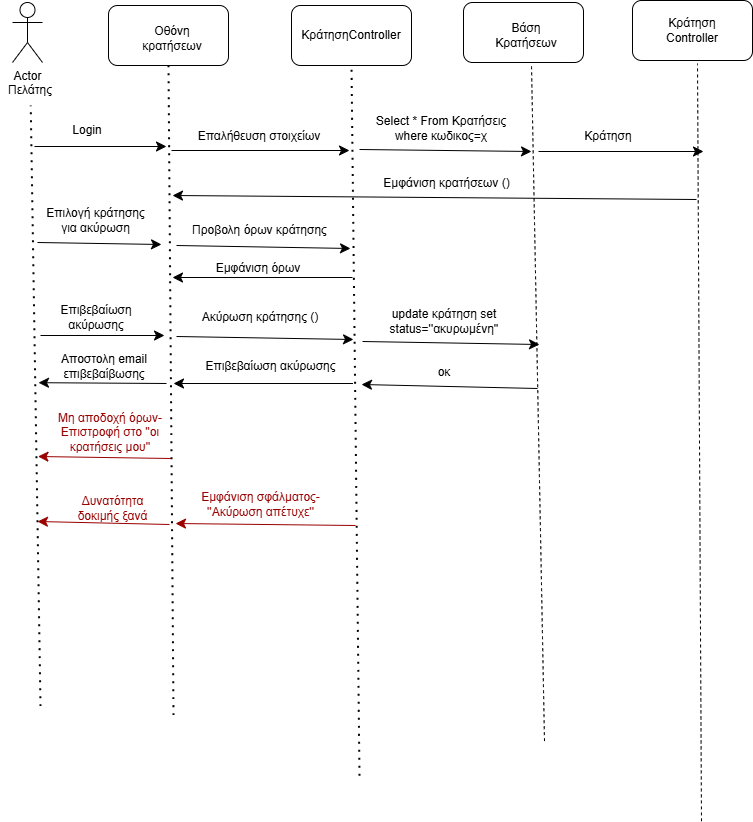

The diagram above was exported from draw.io. Its source (the exported page's mxGraphModel, read from the mxfile embedded in the PNG):
<mxGraphModel dx="678" dy="1386" grid="0" gridSize="10" guides="1" tooltips="1" connect="1" arrows="1" fold="1" page="0" pageScale="1" pageWidth="827" pageHeight="1169" math="0" shadow="0">
  <root>
    <mxCell id="0" />
    <mxCell id="1" parent="0" />
    <mxCell id="OrBmVlABUPjKcZAn9zCk-74" value="Actor" style="shape=umlActor;verticalLabelPosition=bottom;verticalAlign=top;html=1;outlineConnect=0;" vertex="1" parent="1">
      <mxGeometry x="-163" y="-567" width="30" height="60" as="geometry" />
    </mxCell>
    <mxCell id="OrBmVlABUPjKcZAn9zCk-75" value="Πελάτης" style="text;html=1;align=center;verticalAlign=middle;whiteSpace=wrap;rounded=0;" vertex="1" parent="1">
      <mxGeometry x="-175" y="-494" width="60" height="30" as="geometry" />
    </mxCell>
    <mxCell id="OrBmVlABUPjKcZAn9zCk-76" style="edgeStyle=none;curved=1;rounded=0;orthogonalLoop=1;jettySize=auto;html=1;exitX=0.25;exitY=1;exitDx=0;exitDy=0;fontSize=12;startSize=8;endSize=8;" edge="1" parent="1" source="OrBmVlABUPjKcZAn9zCk-75" target="OrBmVlABUPjKcZAn9zCk-75">
      <mxGeometry relative="1" as="geometry" />
    </mxCell>
    <mxCell id="OrBmVlABUPjKcZAn9zCk-77" value="" style="rounded=1;whiteSpace=wrap;html=1;" vertex="1" parent="1">
      <mxGeometry x="-67" y="-564" width="120" height="60" as="geometry" />
    </mxCell>
    <mxCell id="OrBmVlABUPjKcZAn9zCk-79" value="Οθόνη κρατήσεων" style="text;html=1;align=center;verticalAlign=middle;whiteSpace=wrap;rounded=0;" vertex="1" parent="1">
      <mxGeometry x="-42" y="-546" width="78" height="30" as="geometry" />
    </mxCell>
    <mxCell id="OrBmVlABUPjKcZAn9zCk-80" value="" style="rounded=1;whiteSpace=wrap;html=1;" vertex="1" parent="1">
      <mxGeometry x="116" y="-564" width="120" height="60" as="geometry" />
    </mxCell>
    <mxCell id="OrBmVlABUPjKcZAn9zCk-81" value="ΚράτησηController" style="text;html=1;align=center;verticalAlign=middle;whiteSpace=wrap;rounded=0;" vertex="1" parent="1">
      <mxGeometry x="146" y="-549" width="60" height="30" as="geometry" />
    </mxCell>
    <mxCell id="OrBmVlABUPjKcZAn9zCk-82" value="" style="rounded=1;whiteSpace=wrap;html=1;" vertex="1" parent="1">
      <mxGeometry x="288" y="-567" width="120" height="60" as="geometry" />
    </mxCell>
    <mxCell id="OrBmVlABUPjKcZAn9zCk-83" value="Bάση Κρατήσεων" style="text;html=1;align=center;verticalAlign=middle;whiteSpace=wrap;rounded=0;" vertex="1" parent="1">
      <mxGeometry x="321" y="-549" width="60" height="30" as="geometry" />
    </mxCell>
    <mxCell id="OrBmVlABUPjKcZAn9zCk-84" value="" style="rounded=1;whiteSpace=wrap;html=1;" vertex="1" parent="1">
      <mxGeometry x="457" y="-569" width="120" height="60" as="geometry" />
    </mxCell>
    <mxCell id="OrBmVlABUPjKcZAn9zCk-85" value="Κράτηση Controller" style="text;html=1;align=center;verticalAlign=middle;whiteSpace=wrap;rounded=0;" vertex="1" parent="1">
      <mxGeometry x="487" y="-554" width="60" height="30" as="geometry" />
    </mxCell>
    <mxCell id="OrBmVlABUPjKcZAn9zCk-86" value="" style="endArrow=none;dashed=1;html=1;dashPattern=1 3;strokeWidth=2;rounded=0;fontSize=12;startSize=8;endSize=8;curved=1;" edge="1" parent="1" target="OrBmVlABUPjKcZAn9zCk-75">
      <mxGeometry width="50" height="50" relative="1" as="geometry">
        <mxPoint x="-135" y="136.5999755859375" as="sourcePoint" />
        <mxPoint x="-10" y="-313" as="targetPoint" />
      </mxGeometry>
    </mxCell>
    <mxCell id="OrBmVlABUPjKcZAn9zCk-87" value="" style="endArrow=none;dashed=1;html=1;dashPattern=1 3;strokeWidth=2;rounded=0;fontSize=12;startSize=8;endSize=8;curved=1;entryX=0.5;entryY=1;entryDx=0;entryDy=0;" edge="1" parent="1" target="OrBmVlABUPjKcZAn9zCk-77">
      <mxGeometry width="50" height="50" relative="1" as="geometry">
        <mxPoint x="-2" y="145.5999755859375" as="sourcePoint" />
        <mxPoint x="-10" y="-264" as="targetPoint" />
      </mxGeometry>
    </mxCell>
    <mxCell id="OrBmVlABUPjKcZAn9zCk-88" value="" style="endArrow=none;dashed=1;html=1;dashPattern=1 3;strokeWidth=2;rounded=0;fontSize=12;startSize=8;endSize=8;curved=1;entryX=0.5;entryY=1;entryDx=0;entryDy=0;" edge="1" parent="1" target="OrBmVlABUPjKcZAn9zCk-80">
      <mxGeometry width="50" height="50" relative="1" as="geometry">
        <mxPoint x="184" y="206.20001220703125" as="sourcePoint" />
        <mxPoint x="-10" y="-357" as="targetPoint" />
      </mxGeometry>
    </mxCell>
    <mxCell id="OrBmVlABUPjKcZAn9zCk-89" value="" style="endArrow=none;dashed=1;html=1;rounded=0;fontSize=12;startSize=8;endSize=8;curved=1;" edge="1" parent="1">
      <mxGeometry width="50" height="50" relative="1" as="geometry">
        <mxPoint x="369" y="171.60003662109375" as="sourcePoint" />
        <mxPoint x="356" y="-504" as="targetPoint" />
      </mxGeometry>
    </mxCell>
    <mxCell id="OrBmVlABUPjKcZAn9zCk-90" value="" style="endArrow=none;dashed=1;html=1;rounded=0;fontSize=12;startSize=8;endSize=8;curved=1;" edge="1" parent="1">
      <mxGeometry width="50" height="50" relative="1" as="geometry">
        <mxPoint x="526" y="251.7999267578125" as="sourcePoint" />
        <mxPoint x="522" y="-506" as="targetPoint" />
      </mxGeometry>
    </mxCell>
    <mxCell id="OrBmVlABUPjKcZAn9zCk-91" value="" style="endArrow=classic;html=1;rounded=0;fontSize=12;startSize=8;endSize=8;curved=1;" edge="1" parent="1">
      <mxGeometry width="50" height="50" relative="1" as="geometry">
        <mxPoint x="-141" y="-423" as="sourcePoint" />
        <mxPoint x="-9" y="-423" as="targetPoint" />
      </mxGeometry>
    </mxCell>
    <mxCell id="OrBmVlABUPjKcZAn9zCk-92" value="Login" style="text;html=1;align=center;verticalAlign=middle;whiteSpace=wrap;rounded=0;" vertex="1" parent="1">
      <mxGeometry x="-118" y="-454" width="60" height="30" as="geometry" />
    </mxCell>
    <mxCell id="OrBmVlABUPjKcZAn9zCk-93" value="" style="endArrow=classic;html=1;rounded=0;fontSize=12;startSize=8;endSize=8;curved=1;" edge="1" parent="1">
      <mxGeometry width="50" height="50" relative="1" as="geometry">
        <mxPoint x="-4" y="-419" as="sourcePoint" />
        <mxPoint x="174" y="-419" as="targetPoint" />
      </mxGeometry>
    </mxCell>
    <mxCell id="OrBmVlABUPjKcZAn9zCk-94" value="Επαλήθευση στοιχείων" style="text;html=1;align=center;verticalAlign=middle;whiteSpace=wrap;rounded=0;" vertex="1" parent="1">
      <mxGeometry x="18" y="-448" width="132" height="30" as="geometry" />
    </mxCell>
    <mxCell id="OrBmVlABUPjKcZAn9zCk-95" value="" style="endArrow=classic;html=1;rounded=0;fontSize=12;startSize=8;endSize=8;curved=1;" edge="1" parent="1">
      <mxGeometry width="50" height="50" relative="1" as="geometry">
        <mxPoint x="184" y="-420" as="sourcePoint" />
        <mxPoint x="356" y="-418" as="targetPoint" />
      </mxGeometry>
    </mxCell>
    <mxCell id="OrBmVlABUPjKcZAn9zCk-96" value="Select * From Κρατήσεις where κωδικος=χ" style="text;html=1;align=center;verticalAlign=middle;whiteSpace=wrap;rounded=0;" vertex="1" parent="1">
      <mxGeometry x="193" y="-456" width="146" height="30" as="geometry" />
    </mxCell>
    <mxCell id="OrBmVlABUPjKcZAn9zCk-97" value="" style="endArrow=classic;html=1;rounded=0;fontSize=12;startSize=8;endSize=8;curved=1;" edge="1" parent="1">
      <mxGeometry width="50" height="50" relative="1" as="geometry">
        <mxPoint x="363" y="-418" as="sourcePoint" />
        <mxPoint x="528" y="-418" as="targetPoint" />
      </mxGeometry>
    </mxCell>
    <mxCell id="OrBmVlABUPjKcZAn9zCk-98" value="Κράτηση" style="text;html=1;align=center;verticalAlign=middle;whiteSpace=wrap;rounded=0;" vertex="1" parent="1">
      <mxGeometry x="403" y="-448" width="60" height="30" as="geometry" />
    </mxCell>
    <mxCell id="OrBmVlABUPjKcZAn9zCk-99" value="" style="endArrow=classic;html=1;rounded=0;fontSize=12;startSize=8;endSize=8;curved=1;" edge="1" parent="1">
      <mxGeometry width="50" height="50" relative="1" as="geometry">
        <mxPoint x="521" y="-370" as="sourcePoint" />
        <mxPoint x="-3" y="-374" as="targetPoint" />
      </mxGeometry>
    </mxCell>
    <mxCell id="OrBmVlABUPjKcZAn9zCk-100" value="Εμφάνιση κρατήσεων ()" style="text;html=1;align=center;verticalAlign=middle;whiteSpace=wrap;rounded=0;" vertex="1" parent="1">
      <mxGeometry x="204" y="-399" width="135" height="26" as="geometry" />
    </mxCell>
    <mxCell id="OrBmVlABUPjKcZAn9zCk-101" value="" style="endArrow=classic;html=1;rounded=0;fontSize=12;startSize=8;endSize=8;curved=1;" edge="1" parent="1">
      <mxGeometry width="50" height="50" relative="1" as="geometry">
        <mxPoint x="-138" y="-327" as="sourcePoint" />
        <mxPoint x="-14" y="-325" as="targetPoint" />
      </mxGeometry>
    </mxCell>
    <mxCell id="OrBmVlABUPjKcZAn9zCk-102" value="Επιλογή κράτησης για ακύρωση" style="text;html=1;align=center;verticalAlign=middle;whiteSpace=wrap;rounded=0;" vertex="1" parent="1">
      <mxGeometry x="-131" y="-364" width="103" height="30" as="geometry" />
    </mxCell>
    <mxCell id="OrBmVlABUPjKcZAn9zCk-103" value="" style="endArrow=classic;html=1;rounded=0;fontSize=12;startSize=8;endSize=8;curved=1;" edge="1" parent="1">
      <mxGeometry width="50" height="50" relative="1" as="geometry">
        <mxPoint x="1" y="-324" as="sourcePoint" />
        <mxPoint x="175" y="-321" as="targetPoint" />
      </mxGeometry>
    </mxCell>
    <mxCell id="OrBmVlABUPjKcZAn9zCk-104" value="Προβολη όρων κράτησης" style="text;html=1;align=center;verticalAlign=middle;whiteSpace=wrap;rounded=0;" vertex="1" parent="1">
      <mxGeometry x="7.5" y="-354" width="153" height="30" as="geometry" />
    </mxCell>
    <mxCell id="OrBmVlABUPjKcZAn9zCk-105" value="" style="endArrow=classic;html=1;rounded=0;fontSize=12;startSize=8;endSize=8;curved=1;" edge="1" parent="1">
      <mxGeometry width="50" height="50" relative="1" as="geometry">
        <mxPoint x="177" y="-292" as="sourcePoint" />
        <mxPoint x="-3" y="-292" as="targetPoint" />
      </mxGeometry>
    </mxCell>
    <mxCell id="OrBmVlABUPjKcZAn9zCk-106" value="Εμφάνιση όρων" style="text;html=1;align=center;verticalAlign=middle;whiteSpace=wrap;rounded=0;" vertex="1" parent="1">
      <mxGeometry x="7.5" y="-316" width="150" height="30" as="geometry" />
    </mxCell>
    <mxCell id="OrBmVlABUPjKcZAn9zCk-108" value="" style="endArrow=classic;html=1;rounded=0;fontSize=12;startSize=8;endSize=8;curved=1;" edge="1" parent="1">
      <mxGeometry width="50" height="50" relative="1" as="geometry">
        <mxPoint x="-135" y="-234" as="sourcePoint" />
        <mxPoint x="-11" y="-234" as="targetPoint" />
      </mxGeometry>
    </mxCell>
    <mxCell id="OrBmVlABUPjKcZAn9zCk-109" value="Επιβεβαίωση ακύρωσης" style="text;html=1;align=center;verticalAlign=middle;whiteSpace=wrap;rounded=0;" vertex="1" parent="1">
      <mxGeometry x="-131" y="-267" width="104" height="30" as="geometry" />
    </mxCell>
    <mxCell id="OrBmVlABUPjKcZAn9zCk-110" value="" style="endArrow=classic;html=1;rounded=0;fontSize=12;startSize=8;endSize=8;curved=1;" edge="1" parent="1">
      <mxGeometry width="50" height="50" relative="1" as="geometry">
        <mxPoint x="1" y="-233" as="sourcePoint" />
        <mxPoint x="178" y="-230" as="targetPoint" />
      </mxGeometry>
    </mxCell>
    <mxCell id="OrBmVlABUPjKcZAn9zCk-111" value="" style="endArrow=classic;html=1;rounded=0;fontSize=12;startSize=8;endSize=8;curved=1;" edge="1" parent="1">
      <mxGeometry width="50" height="50" relative="1" as="geometry">
        <mxPoint x="187" y="-228" as="sourcePoint" />
        <mxPoint x="364" y="-225" as="targetPoint" />
      </mxGeometry>
    </mxCell>
    <mxCell id="OrBmVlABUPjKcZAn9zCk-112" value="" style="endArrow=classic;html=1;rounded=0;fontSize=12;startSize=8;endSize=8;curved=1;" edge="1" parent="1">
      <mxGeometry width="50" height="50" relative="1" as="geometry">
        <mxPoint x="362" y="-181" as="sourcePoint" />
        <mxPoint x="186" y="-185" as="targetPoint" />
      </mxGeometry>
    </mxCell>
    <mxCell id="OrBmVlABUPjKcZAn9zCk-113" value="" style="endArrow=classic;html=1;rounded=0;fontSize=12;startSize=8;endSize=8;curved=1;" edge="1" parent="1">
      <mxGeometry width="50" height="50" relative="1" as="geometry">
        <mxPoint x="177.5" y="-186" as="sourcePoint" />
        <mxPoint x="-2" y="-186" as="targetPoint" />
      </mxGeometry>
    </mxCell>
    <mxCell id="OrBmVlABUPjKcZAn9zCk-114" value="" style="endArrow=classic;html=1;rounded=0;fontSize=12;startSize=8;endSize=8;curved=1;" edge="1" parent="1">
      <mxGeometry width="50" height="50" relative="1" as="geometry">
        <mxPoint x="-9" y="-186" as="sourcePoint" />
        <mxPoint x="-137" y="-186.81012658227837" as="targetPoint" />
      </mxGeometry>
    </mxCell>
    <mxCell id="OrBmVlABUPjKcZAn9zCk-115" value="Ακύρωση κράτησης ()" style="text;html=1;align=center;verticalAlign=middle;whiteSpace=wrap;rounded=0;" vertex="1" parent="1">
      <mxGeometry x="20" y="-267" width="130" height="30" as="geometry" />
    </mxCell>
    <mxCell id="OrBmVlABUPjKcZAn9zCk-116" value="update κράτηση set status=''ακυρωμένη''" style="text;html=1;align=center;verticalAlign=middle;whiteSpace=wrap;rounded=0;" vertex="1" parent="1">
      <mxGeometry x="197" y="-263" width="144" height="30" as="geometry" />
    </mxCell>
    <mxCell id="OrBmVlABUPjKcZAn9zCk-118" value="οκ" style="text;html=1;align=center;verticalAlign=middle;whiteSpace=wrap;rounded=0;" vertex="1" parent="1">
      <mxGeometry x="239" y="-212" width="60" height="30" as="geometry" />
    </mxCell>
    <mxCell id="OrBmVlABUPjKcZAn9zCk-119" value="Επιβεβαίωση ακύρωσης" style="text;html=1;align=center;verticalAlign=middle;whiteSpace=wrap;rounded=0;" vertex="1" parent="1">
      <mxGeometry x="27" y="-218" width="137" height="30" as="geometry" />
    </mxCell>
    <mxCell id="OrBmVlABUPjKcZAn9zCk-120" value="Αποστολη email επιβεβαίβωσης" style="text;html=1;align=center;verticalAlign=middle;whiteSpace=wrap;rounded=0;" vertex="1" parent="1">
      <mxGeometry x="-118" y="-218" width="94" height="30" as="geometry" />
    </mxCell>
    <mxCell id="OrBmVlABUPjKcZAn9zCk-123" value="" style="endArrow=classic;html=1;rounded=0;fontSize=12;startSize=8;endSize=8;curved=1;fillColor=#f8cecc;strokeColor=#990000;" edge="1" parent="1">
      <mxGeometry width="50" height="50" relative="1" as="geometry">
        <mxPoint x="-4.5" y="-111" as="sourcePoint" />
        <mxPoint x="-137.5" y="-113" as="targetPoint" />
      </mxGeometry>
    </mxCell>
    <mxCell id="OrBmVlABUPjKcZAn9zCk-127" value="&lt;font style=&quot;color: rgb(153, 0, 0);&quot;&gt;Μη αποδοχή όρων-Επιστροφή στο ''οι κρατήσεις μου''&lt;/font&gt;" style="text;html=1;align=center;verticalAlign=middle;whiteSpace=wrap;rounded=0;" vertex="1" parent="1">
      <mxGeometry x="-124" y="-152" width="118" height="30" as="geometry" />
    </mxCell>
    <mxCell id="OrBmVlABUPjKcZAn9zCk-130" value="" style="endArrow=classic;html=1;rounded=0;fontSize=12;startSize=8;endSize=8;curved=1;strokeColor=#990000;" edge="1" parent="1">
      <mxGeometry width="50" height="50" relative="1" as="geometry">
        <mxPoint x="180" y="-44" as="sourcePoint" />
        <mxPoint y="-46" as="targetPoint" />
      </mxGeometry>
    </mxCell>
    <mxCell id="OrBmVlABUPjKcZAn9zCk-131" value="&lt;font style=&quot;color: rgb(153, 0, 0);&quot;&gt;Εμφάνιση σφάλματος-''Ακύρωση απέτυχε''&lt;/font&gt;" style="text;html=1;align=center;verticalAlign=middle;whiteSpace=wrap;rounded=0;" vertex="1" parent="1">
      <mxGeometry x="17.5" y="-80" width="135" height="30" as="geometry" />
    </mxCell>
    <mxCell id="OrBmVlABUPjKcZAn9zCk-132" value="" style="endArrow=classic;html=1;rounded=0;fontSize=12;startSize=8;endSize=8;curved=1;strokeColor=#990000;" edge="1" parent="1">
      <mxGeometry width="50" height="50" relative="1" as="geometry">
        <mxPoint x="-6" y="-45" as="sourcePoint" />
        <mxPoint x="-138" y="-48" as="targetPoint" />
      </mxGeometry>
    </mxCell>
    <mxCell id="OrBmVlABUPjKcZAn9zCk-133" value="&lt;font style=&quot;color: rgb(153, 0, 0);&quot;&gt;Δυνατότητα δοκιμής ξανά&lt;/font&gt;" style="text;html=1;align=center;verticalAlign=middle;whiteSpace=wrap;rounded=0;" vertex="1" parent="1">
      <mxGeometry x="-109" y="-76" width="93" height="30" as="geometry" />
    </mxCell>
  </root>
</mxGraphModel>